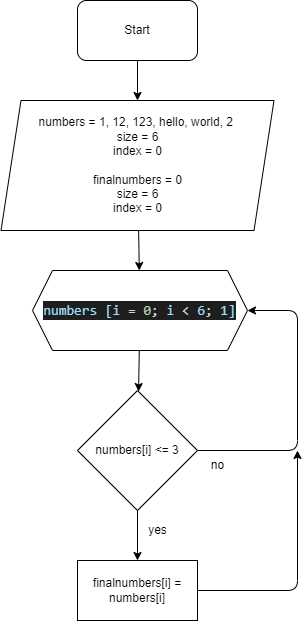

The diagram above was exported from draw.io. Its source (the exported page's mxGraphModel, read from the mxfile embedded in the PNG):
<mxGraphModel dx="752" dy="499" grid="1" gridSize="10" guides="1" tooltips="1" connect="1" arrows="1" fold="1" page="1" pageScale="1" pageWidth="827" pageHeight="1169" math="0" shadow="0">
  <root>
    <mxCell id="0" />
    <mxCell id="1" parent="0" />
    <mxCell id="29" value="" style="edgeStyle=none;html=1;" parent="1" source="27" edge="1">
      <mxGeometry relative="1" as="geometry">
        <mxPoint x="360" y="140" as="targetPoint" />
      </mxGeometry>
    </mxCell>
    <mxCell id="27" value="Start" style="rounded=1;whiteSpace=wrap;html=1;" parent="1" vertex="1">
      <mxGeometry x="300" y="40" width="120" height="60" as="geometry" />
    </mxCell>
    <mxCell id="61" value="" style="edgeStyle=none;html=1;" edge="1" parent="1" source="57" target="58">
      <mxGeometry relative="1" as="geometry" />
    </mxCell>
    <mxCell id="57" value="numbers = 1, 12, 123, hello, world, 2&amp;nbsp;&lt;br&gt;size = 6&lt;br&gt;index = 0&lt;br&gt;&lt;br&gt;finalnumbers = 0&lt;br&gt;size = 6&lt;br&gt;index = 0" style="shape=parallelogram;perimeter=parallelogramPerimeter;whiteSpace=wrap;html=1;fixedSize=1;" vertex="1" parent="1">
      <mxGeometry x="223.5" y="140" width="273" height="130" as="geometry" />
    </mxCell>
    <mxCell id="63" value="" style="edgeStyle=none;html=1;" edge="1" parent="1" source="58" target="62">
      <mxGeometry relative="1" as="geometry" />
    </mxCell>
    <mxCell id="58" value="&lt;div style=&quot;background-color: rgb(30, 30, 30); font-family: Consolas, &amp;quot;Courier New&amp;quot;, monospace; font-size: 14px; line-height: 19px;&quot;&gt;&lt;span style=&quot;color: rgb(212, 212, 212);&quot;&gt;&lt;span style=&quot;color: #9cdcfe;&quot;&gt;numbers [i&lt;/span&gt; = &lt;span style=&quot;color: #b5cea8;&quot;&gt;0&lt;/span&gt;; &lt;span style=&quot;color: #9cdcfe;&quot;&gt;i&lt;/span&gt; &amp;lt;&amp;nbsp;&lt;/span&gt;&lt;font color=&quot;#9cdcfe&quot;&gt;6&lt;/font&gt;&lt;font color=&quot;#d4d4d4&quot;&gt;;&lt;/font&gt;&amp;nbsp;&lt;font color=&quot;#9cdcfe&quot;&gt;1]&lt;/font&gt;&lt;/div&gt;" style="shape=hexagon;perimeter=hexagonPerimeter2;whiteSpace=wrap;html=1;fixedSize=1;" vertex="1" parent="1">
      <mxGeometry x="255" y="310" width="215" height="80" as="geometry" />
    </mxCell>
    <mxCell id="65" value="" style="edgeStyle=none;html=1;" edge="1" parent="1" source="62" target="64">
      <mxGeometry relative="1" as="geometry" />
    </mxCell>
    <mxCell id="71" value="" style="edgeStyle=none;html=1;entryX=1;entryY=0.5;entryDx=0;entryDy=0;" edge="1" parent="1" source="62" target="58">
      <mxGeometry relative="1" as="geometry">
        <mxPoint x="500" y="490" as="targetPoint" />
        <Array as="points">
          <mxPoint x="520" y="490" />
          <mxPoint x="520" y="350" />
        </Array>
      </mxGeometry>
    </mxCell>
    <mxCell id="62" value="numbers[i] &amp;lt;= 3" style="rhombus;whiteSpace=wrap;html=1;" vertex="1" parent="1">
      <mxGeometry x="300" y="430" width="120" height="120" as="geometry" />
    </mxCell>
    <mxCell id="74" value="" style="edgeStyle=none;html=1;" edge="1" parent="1" source="64">
      <mxGeometry relative="1" as="geometry">
        <mxPoint x="520" y="490" as="targetPoint" />
        <Array as="points">
          <mxPoint x="520" y="630" />
        </Array>
      </mxGeometry>
    </mxCell>
    <mxCell id="64" value="finalnumbers[i] = numbers[i]" style="rounded=0;whiteSpace=wrap;html=1;" vertex="1" parent="1">
      <mxGeometry x="300" y="600" width="120" height="60" as="geometry" />
    </mxCell>
    <mxCell id="66" value="yes" style="text;html=1;align=center;verticalAlign=middle;resizable=0;points=[];autosize=1;strokeColor=none;fillColor=none;" vertex="1" parent="1">
      <mxGeometry x="360" y="555" width="40" height="30" as="geometry" />
    </mxCell>
    <mxCell id="72" value="no" style="text;html=1;align=center;verticalAlign=middle;resizable=0;points=[];autosize=1;strokeColor=none;fillColor=none;" vertex="1" parent="1">
      <mxGeometry x="420" y="490" width="40" height="30" as="geometry" />
    </mxCell>
  </root>
</mxGraphModel>